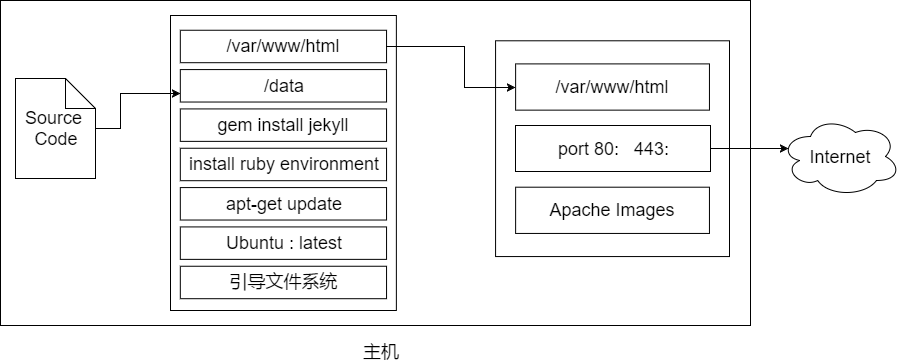

The diagram above was exported from draw.io. Its source (the exported page's mxGraphModel, read from the mxfile embedded in the PNG):
<mxGraphModel dx="1426" dy="842" grid="0" gridSize="5" guides="0" tooltips="1" connect="1" arrows="1" fold="1" page="1" pageScale="1" pageWidth="1169" pageHeight="826" background="#ffffff" math="0" shadow="0">
  <root>
    <mxCell id="0" />
    <mxCell id="1" parent="0" />
    <mxCell id="33" value="" style="group" vertex="1" connectable="0" parent="1">
      <mxGeometry x="680.0666666666666" y="189.28571428571428" width="254.9333333333334" height="284.7142857142857" as="geometry" />
    </mxCell>
    <mxCell id="28" value="" style="whiteSpace=wrap;html=1;" vertex="1" parent="33">
      <mxGeometry x="-495.0666666666666" y="-40.28571428571428" width="750" height="325" as="geometry" />
    </mxCell>
    <mxCell id="12" value="" style="whiteSpace=wrap;html=1;" vertex="1" parent="33">
      <mxGeometry width="233.93333333333328" height="215.77142857142857" as="geometry" />
    </mxCell>
    <mxCell id="13" value="&lt;font style=&quot;font-size: 18px&quot;&gt;/var/www/html&lt;/font&gt;" style="whiteSpace=wrap;html=1;" vertex="1" parent="33">
      <mxGeometry x="20.051428571428573" y="23.118367346938783" width="193.83047619047616" height="46.23673469387756" as="geometry" />
    </mxCell>
    <mxCell id="14" value="&lt;font style=&quot;font-size: 18px&quot;&gt;port 80: &amp;nbsp; 443:&lt;/font&gt;" style="whiteSpace=wrap;html=1;" vertex="1" parent="33">
      <mxGeometry x="19.933333333333394" y="84.71428571428572" width="195" height="46" as="geometry" />
    </mxCell>
    <mxCell id="15" value="&lt;span style=&quot;font-size: 18px&quot;&gt;Apache Images&lt;/span&gt;" style="whiteSpace=wrap;html=1;" vertex="1" parent="33">
      <mxGeometry x="20.051428571428573" y="146.41632653061225" width="193.83047619047616" height="46.23673469387756" as="geometry" />
    </mxCell>
    <mxCell id="21" value="&lt;font style=&quot;font-size: 18px&quot;&gt;Source&amp;nbsp;&lt;/font&gt;&lt;div&gt;&lt;font size=&quot;4&quot;&gt;C&lt;span&gt;ode&lt;/span&gt;&lt;/font&gt;&lt;/div&gt;" style="shape=note;whiteSpace=wrap;html=1;" vertex="1" parent="1">
      <mxGeometry x="200" y="227" width="80" height="100" as="geometry" />
    </mxCell>
    <mxCell id="2" value="" style="group" vertex="1" connectable="0" parent="1">
      <mxGeometry x="355" y="164" width="695" height="296" as="geometry" />
    </mxCell>
    <mxCell id="3" value="" style="whiteSpace=wrap;html=1;" vertex="1" parent="2">
      <mxGeometry width="225.86666666666665" height="295" as="geometry" />
    </mxCell>
    <mxCell id="4" value="&lt;font style=&quot;font-size: 18px&quot;&gt;引导文件系统&lt;/font&gt;" style="whiteSpace=wrap;html=1;" vertex="1" parent="2">
      <mxGeometry x="9.820289855072462" y="250.75" width="206.22608695652173" height="32.449999999999996" as="geometry" />
    </mxCell>
    <mxCell id="25" value="" style="group" vertex="1" connectable="0" parent="2">
      <mxGeometry x="9.820289855072462" y="14.75" width="206.22608695652173" height="229.11666666666667" as="geometry" />
    </mxCell>
    <mxCell id="5" value="&lt;font style=&quot;font-size: 18px&quot;&gt;Ubuntu : latest&lt;/font&gt;" style="whiteSpace=wrap;html=1;" vertex="1" parent="25">
      <mxGeometry y="196.66666666666669" width="206.22608695652173" height="32.449999999999996" as="geometry" />
    </mxCell>
    <mxCell id="6" value="&lt;font style=&quot;font-size: 18px&quot;&gt;apt-get update&lt;/font&gt;" style="whiteSpace=wrap;html=1;" vertex="1" parent="25">
      <mxGeometry y="157.33333333333331" width="206.22608695652173" height="32.449999999999996" as="geometry" />
    </mxCell>
    <mxCell id="7" value="&lt;font style=&quot;font-size: 18px&quot;&gt;install ruby environment&lt;/font&gt;" style="whiteSpace=wrap;html=1;" vertex="1" parent="25">
      <mxGeometry y="118" width="206.22608695652173" height="32.449999999999996" as="geometry" />
    </mxCell>
    <mxCell id="8" value="&lt;font style=&quot;font-size: 18px&quot;&gt;gem install jekyll&lt;/font&gt;" style="whiteSpace=wrap;html=1;" vertex="1" parent="25">
      <mxGeometry y="78.66666666666666" width="206.22608695652173" height="32.449999999999996" as="geometry" />
    </mxCell>
    <mxCell id="9" value="&lt;font style=&quot;font-size: 18px&quot;&gt;/data&lt;/font&gt;" style="whiteSpace=wrap;html=1;" vertex="1" parent="25">
      <mxGeometry y="39.333333333333336" width="206.22608695652173" height="32.449999999999996" as="geometry" />
    </mxCell>
    <mxCell id="10" value="&lt;font style=&quot;font-size: 18px&quot;&gt;/var/www/html&lt;/font&gt;" style="whiteSpace=wrap;html=1;" vertex="1" parent="25">
      <mxGeometry width="206.22608695652173" height="32.449999999999996" as="geometry" />
    </mxCell>
    <mxCell id="16" style="edgeStyle=orthogonalEdgeStyle;rounded=0;html=1;exitX=1;exitY=0.5;jettySize=auto;orthogonalLoop=1;entryX=0;entryY=0.5;" edge="1" parent="1" source="10" target="13">
      <mxGeometry relative="1" as="geometry">
        <mxPoint x="681.7" y="244.07142857142856" as="targetPoint" />
        <Array as="points">
          <mxPoint x="649.4333333333333" y="195.18571428571428" />
          <mxPoint x="649.4333333333333" y="235.64285714285717" />
        </Array>
      </mxGeometry>
    </mxCell>
    <mxCell id="31" style="edgeStyle=orthogonalEdgeStyle;rounded=0;html=1;entryX=0.07;entryY=0.4;entryPerimeter=0;jettySize=auto;orthogonalLoop=1;" edge="1" parent="1" source="14" target="29">
      <mxGeometry relative="1" as="geometry">
        <Array as="points" />
      </mxGeometry>
    </mxCell>
    <mxCell id="29" value="&lt;font style=&quot;font-size: 18px&quot;&gt;Internet&lt;/font&gt;" style="ellipse;shape=cloud;whiteSpace=wrap;html=1;" vertex="1" parent="1">
      <mxGeometry x="965" y="265" width="120" height="80" as="geometry" />
    </mxCell>
    <mxCell id="30" value="&lt;font style=&quot;font-size: 18px&quot;&gt;主机&lt;/font&gt;" style="text;html=1;resizable=0;points=[];autosize=1;align=left;verticalAlign=top;spacingTop=-4;" vertex="1" parent="1">
      <mxGeometry x="546" y="488" width="50" height="20" as="geometry" />
    </mxCell>
    <mxCell id="22" style="edgeStyle=orthogonalEdgeStyle;rounded=0;html=1;jettySize=auto;orthogonalLoop=1;entryX=0;entryY=0.75;" edge="1" parent="1" source="21" target="9">
      <mxGeometry relative="1" as="geometry">
        <mxPoint x="330" y="277" as="targetPoint" />
        <Array as="points">
          <mxPoint x="305" y="277" />
          <mxPoint x="305" y="242" />
        </Array>
      </mxGeometry>
    </mxCell>
  </root>
</mxGraphModel>